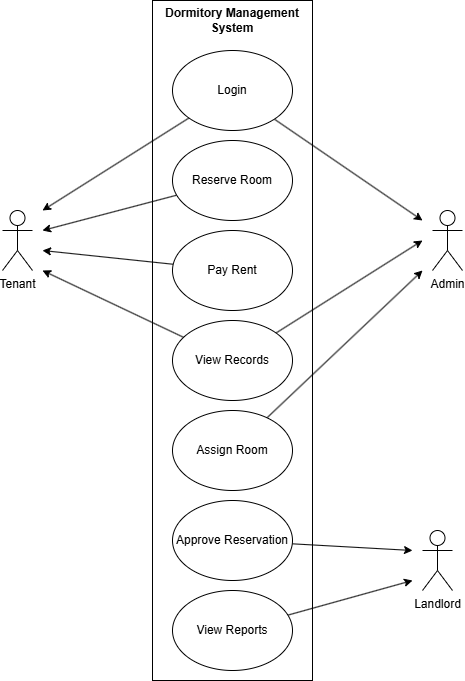

The diagram above was exported from draw.io. Its source (the exported page's mxGraphModel, read from the mxfile embedded in the PNG):
<mxGraphModel dx="1717" dy="958" grid="1" gridSize="10" guides="1" tooltips="1" connect="1" arrows="1" fold="1" page="1" pageScale="1" pageWidth="850" pageHeight="1100" math="0" shadow="0">
  <root>
    <mxCell id="0" />
    <mxCell id="1" parent="0" />
    <mxCell id="VLVJhMJYVFPLVe1GYGvh-7" parent="1" style="whiteSpace=wrap;html=1;rotation=90;" value="" vertex="1">
      <mxGeometry height="160" width="680" x="60" y="420" as="geometry" />
    </mxCell>
    <mxCell id="VLVJhMJYVFPLVe1GYGvh-8" parent="1" style="text;html=1;whiteSpace=wrap;strokeColor=none;fillColor=none;align=center;verticalAlign=middle;rounded=0;" value="&lt;font&gt;&lt;b&gt;Dormitory Management System&lt;/b&gt;&lt;/font&gt;" vertex="1">
      <mxGeometry height="20" width="140" x="330" y="170" as="geometry" />
    </mxCell>
    <mxCell id="VLVJhMJYVFPLVe1GYGvh-9" parent="1" style="shape=umlActor;verticalLabelPosition=bottom;verticalAlign=top;html=1;" value="Tenant" vertex="1">
      <mxGeometry height="60" width="30" x="170" y="370" as="geometry" />
    </mxCell>
    <mxCell id="VLVJhMJYVFPLVe1GYGvh-10" parent="1" style="shape=umlActor;verticalLabelPosition=bottom;verticalAlign=top;html=1;" value="Admin" vertex="1">
      <mxGeometry height="60" width="30" x="600" y="370" as="geometry" />
    </mxCell>
    <mxCell id="VLVJhMJYVFPLVe1GYGvh-18" edge="1" parent="1" source="VLVJhMJYVFPLVe1GYGvh-13" style="rounded=0;orthogonalLoop=1;jettySize=auto;html=1;">
      <mxGeometry relative="1" as="geometry">
        <mxPoint x="210" y="370" as="targetPoint" />
      </mxGeometry>
    </mxCell>
    <mxCell id="VLVJhMJYVFPLVe1GYGvh-23" edge="1" parent="1" source="VLVJhMJYVFPLVe1GYGvh-13" style="rounded=0;orthogonalLoop=1;jettySize=auto;html=1;">
      <mxGeometry relative="1" as="geometry">
        <mxPoint x="590" y="380" as="targetPoint" />
      </mxGeometry>
    </mxCell>
    <mxCell id="VLVJhMJYVFPLVe1GYGvh-13" parent="1" style="ellipse;whiteSpace=wrap;html=1;" value="Login" vertex="1">
      <mxGeometry height="80" width="120" x="340" y="210" as="geometry" />
    </mxCell>
    <mxCell id="VLVJhMJYVFPLVe1GYGvh-19" edge="1" parent="1" source="VLVJhMJYVFPLVe1GYGvh-14" style="rounded=0;orthogonalLoop=1;jettySize=auto;html=1;">
      <mxGeometry relative="1" as="geometry">
        <mxPoint x="210" y="390" as="targetPoint" />
      </mxGeometry>
    </mxCell>
    <mxCell id="VLVJhMJYVFPLVe1GYGvh-14" parent="1" style="ellipse;whiteSpace=wrap;html=1;" value="Reserve Room" vertex="1">
      <mxGeometry height="80" width="120" x="340" y="300" as="geometry" />
    </mxCell>
    <mxCell id="VLVJhMJYVFPLVe1GYGvh-20" edge="1" parent="1" source="VLVJhMJYVFPLVe1GYGvh-15" style="rounded=0;orthogonalLoop=1;jettySize=auto;html=1;">
      <mxGeometry relative="1" as="geometry">
        <mxPoint x="210" y="410" as="targetPoint" />
      </mxGeometry>
    </mxCell>
    <mxCell id="VLVJhMJYVFPLVe1GYGvh-15" parent="1" style="ellipse;whiteSpace=wrap;html=1;" value="Pay Rent" vertex="1">
      <mxGeometry height="80" width="120" x="340" y="390" as="geometry" />
    </mxCell>
    <mxCell id="VLVJhMJYVFPLVe1GYGvh-21" edge="1" parent="1" source="VLVJhMJYVFPLVe1GYGvh-16" style="rounded=0;orthogonalLoop=1;jettySize=auto;html=1;">
      <mxGeometry relative="1" as="geometry">
        <mxPoint x="210" y="430" as="targetPoint" />
      </mxGeometry>
    </mxCell>
    <mxCell id="VLVJhMJYVFPLVe1GYGvh-25" edge="1" parent="1" source="VLVJhMJYVFPLVe1GYGvh-16" style="rounded=0;orthogonalLoop=1;jettySize=auto;html=1;">
      <mxGeometry relative="1" as="geometry">
        <mxPoint x="590" y="400" as="targetPoint" />
      </mxGeometry>
    </mxCell>
    <mxCell id="VLVJhMJYVFPLVe1GYGvh-16" parent="1" style="ellipse;whiteSpace=wrap;html=1;" value="View Records" vertex="1">
      <mxGeometry height="80" width="120" x="340" y="480" as="geometry" />
    </mxCell>
    <mxCell id="VLVJhMJYVFPLVe1GYGvh-24" edge="1" parent="1" source="VLVJhMJYVFPLVe1GYGvh-17" style="rounded=0;orthogonalLoop=1;jettySize=auto;html=1;">
      <mxGeometry relative="1" as="geometry">
        <mxPoint x="590" y="430" as="targetPoint" />
      </mxGeometry>
    </mxCell>
    <mxCell id="VLVJhMJYVFPLVe1GYGvh-17" parent="1" style="ellipse;whiteSpace=wrap;html=1;" value="Assign Room" vertex="1">
      <mxGeometry height="80" width="120" x="340" y="570" as="geometry" />
    </mxCell>
    <mxCell id="VLVJhMJYVFPLVe1GYGvh-29" edge="1" parent="1" source="VLVJhMJYVFPLVe1GYGvh-26" style="rounded=0;orthogonalLoop=1;jettySize=auto;html=1;">
      <mxGeometry relative="1" as="geometry">
        <mxPoint x="580" y="710" as="targetPoint" />
      </mxGeometry>
    </mxCell>
    <mxCell id="VLVJhMJYVFPLVe1GYGvh-26" parent="1" style="ellipse;whiteSpace=wrap;html=1;" value="Approve Reservation" vertex="1">
      <mxGeometry height="80" width="120" x="340" y="660" as="geometry" />
    </mxCell>
    <mxCell id="VLVJhMJYVFPLVe1GYGvh-30" edge="1" parent="1" source="VLVJhMJYVFPLVe1GYGvh-27" style="rounded=0;orthogonalLoop=1;jettySize=auto;html=1;">
      <mxGeometry relative="1" as="geometry">
        <mxPoint x="580" y="740" as="targetPoint" />
      </mxGeometry>
    </mxCell>
    <mxCell id="VLVJhMJYVFPLVe1GYGvh-27" parent="1" style="ellipse;whiteSpace=wrap;html=1;" value="View Reports" vertex="1">
      <mxGeometry height="80" width="120" x="340" y="750" as="geometry" />
    </mxCell>
    <mxCell id="VLVJhMJYVFPLVe1GYGvh-28" parent="1" style="shape=umlActor;verticalLabelPosition=bottom;verticalAlign=top;html=1;" value="Landlord" vertex="1">
      <mxGeometry height="60" width="30" x="590" y="690" as="geometry" />
    </mxCell>
  </root>
</mxGraphModel>